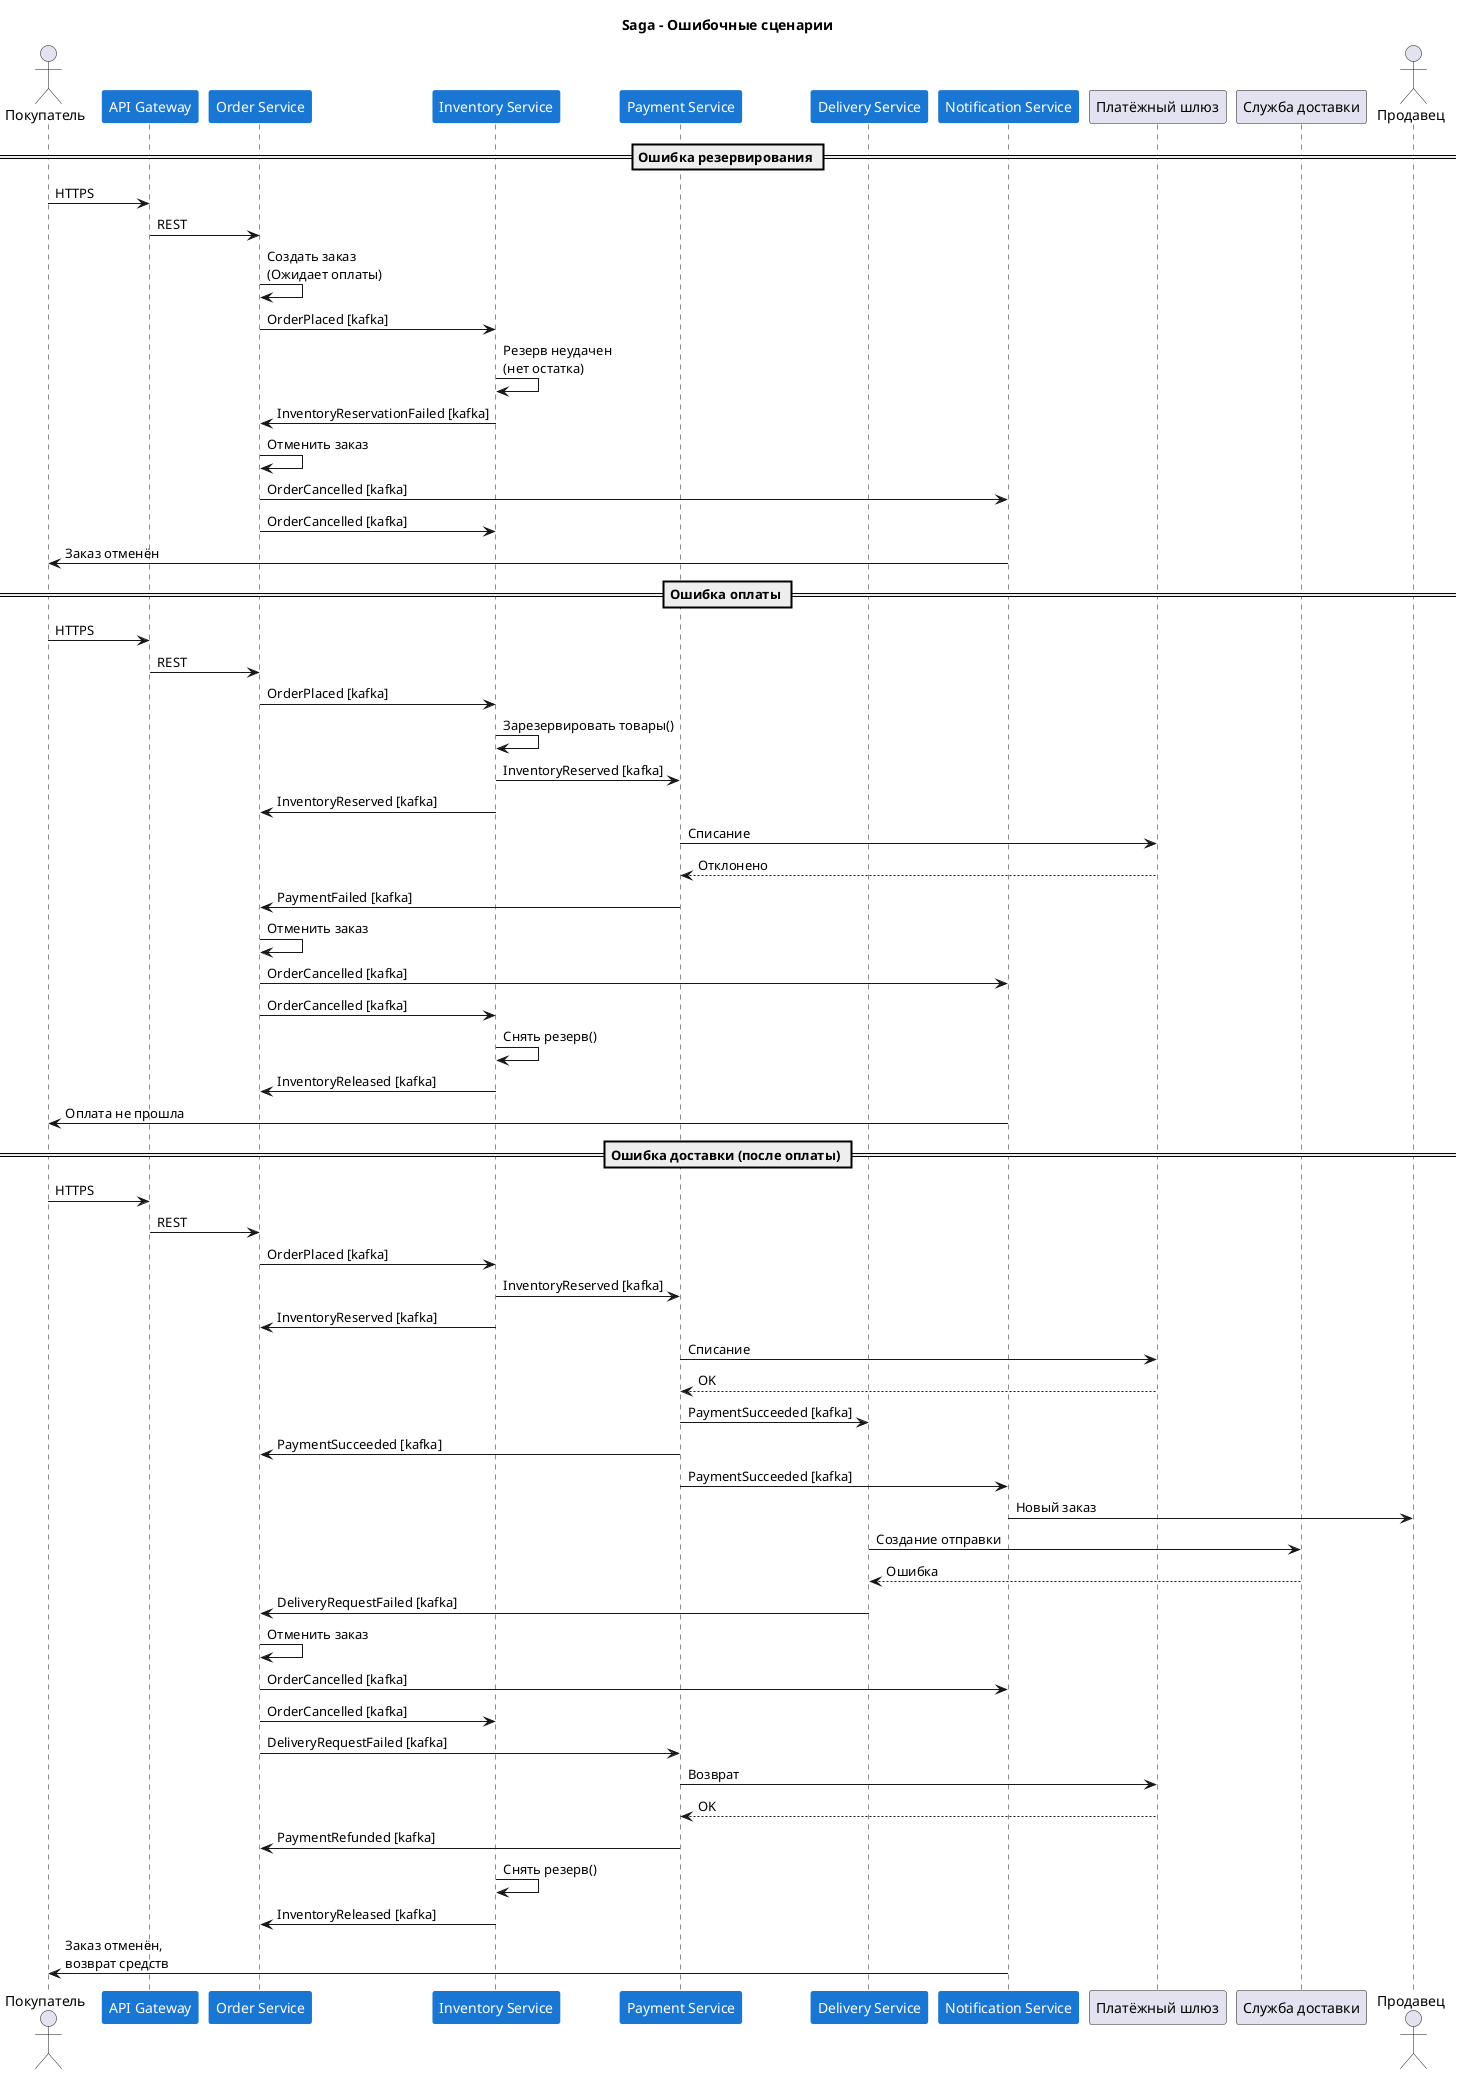

The diagram above was rendered by PlantUML. Its source (embedded in the PNG):
@startuml sequence_failure

title Saga - Ошибочные сценарии

skinparam participant<<service>> {
  BackgroundColor #1976D2
  BorderColor #1976D2
  FontColor White
}
hide <<service>> stereotype

actor "Покупатель" as Buyer
participant "API Gateway" as GW <<service>>
participant "Order Service" as Order <<service>>
participant "Inventory Service" as Inventory <<service>>
participant "Payment Service" as Payment <<service>>
participant "Delivery Service" as Delivery <<service>>
participant "Notification Service" as Notify <<service>>
participant "Платёжный шлюз" as PayGW
participant "Служба доставки" as Logistics
actor "Продавец" as Seller

== Ошибка резервирования ==
Buyer -> GW : HTTPS
GW -> Order : REST
Order -> Order : Создать заказ\n(Ожидает оплаты)
Order -> Inventory : OrderPlaced [kafka]
Inventory -> Inventory : Резерв неудачен\n(нет остатка)
Inventory -> Order : InventoryReservationFailed [kafka]
Order -> Order : Отменить заказ
Order -> Notify : OrderCancelled [kafka]
Order -> Inventory : OrderCancelled [kafka]
Notify -> Buyer : Заказ отменён

== Ошибка оплаты ==
Buyer -> GW : HTTPS
GW -> Order : REST
Order -> Inventory : OrderPlaced [kafka]
Inventory -> Inventory : Зарезервировать товары()
Inventory -> Payment : InventoryReserved [kafka]
Inventory -> Order : InventoryReserved [kafka]
Payment -> PayGW : Списание
PayGW --> Payment : Отклонено
Payment -> Order : PaymentFailed [kafka]
Order -> Order : Отменить заказ
Order -> Notify : OrderCancelled [kafka]
Order -> Inventory : OrderCancelled [kafka]
Inventory -> Inventory : Снять резерв()
Inventory -> Order : InventoryReleased [kafka]
Notify -> Buyer : Оплата не прошла

== Ошибка доставки (после оплаты) ==
Buyer -> GW : HTTPS
GW -> Order : REST
Order -> Inventory : OrderPlaced [kafka]
Inventory -> Payment : InventoryReserved [kafka]
Inventory -> Order : InventoryReserved [kafka]
Payment -> PayGW : Списание
PayGW --> Payment : OK
Payment -> Delivery : PaymentSucceeded [kafka]
Payment -> Order : PaymentSucceeded [kafka]
Payment -> Notify : PaymentSucceeded [kafka]
Notify -> Seller : Новый заказ
Delivery -> Logistics : Создание отправки
Logistics --> Delivery : Ошибка
Delivery -> Order : DeliveryRequestFailed [kafka]
Order -> Order : Отменить заказ
Order -> Notify : OrderCancelled [kafka]
Order -> Inventory : OrderCancelled [kafka]
Order -> Payment : DeliveryRequestFailed [kafka]
Payment -> PayGW : Возврат
PayGW --> Payment : OK
Payment -> Order : PaymentRefunded [kafka]
Inventory -> Inventory : Снять резерв()
Inventory -> Order : InventoryReleased [kafka]
Notify -> Buyer : Заказ отменён,\nвозврат средств

@enduml